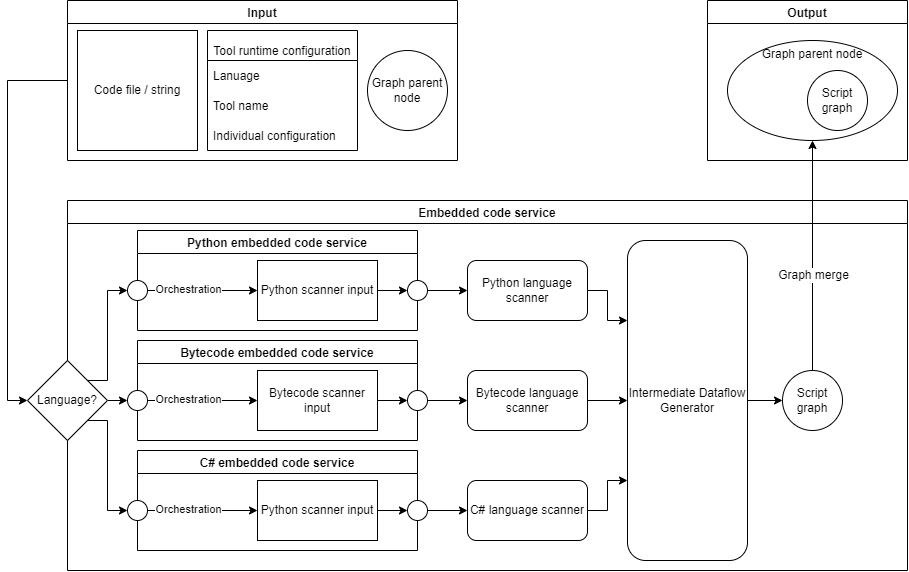

The diagram above was exported from draw.io. Its source (the exported page's mxGraphModel, read from the mxfile embedded in the PNG):
<mxGraphModel dx="2035" dy="635" grid="1" gridSize="10" guides="1" tooltips="1" connect="1" arrows="1" fold="1" page="1" pageScale="1" pageWidth="850" pageHeight="1100" math="0" shadow="0">
  <root>
    <mxCell id="0" />
    <mxCell id="1" parent="0" />
    <mxCell id="tvDClT4sy5RIJbl-JgND-56" style="edgeStyle=orthogonalEdgeStyle;rounded=0;orthogonalLoop=1;jettySize=auto;html=1;exitX=0;exitY=0.5;exitDx=0;exitDy=0;entryX=0;entryY=0.5;entryDx=0;entryDy=0;fontSize=12;" edge="1" parent="1" source="tvDClT4sy5RIJbl-JgND-6" target="tvDClT4sy5RIJbl-JgND-44">
      <mxGeometry relative="1" as="geometry" />
    </mxCell>
    <mxCell id="tvDClT4sy5RIJbl-JgND-6" value="Input" style="swimlane;" vertex="1" parent="1">
      <mxGeometry x="40" y="40" width="390" height="160" as="geometry" />
    </mxCell>
    <mxCell id="tvDClT4sy5RIJbl-JgND-5" value="Code file / string" style="whiteSpace=wrap;html=1;aspect=fixed;" vertex="1" parent="tvDClT4sy5RIJbl-JgND-6">
      <mxGeometry x="10" y="30" width="120" height="120" as="geometry" />
    </mxCell>
    <mxCell id="tvDClT4sy5RIJbl-JgND-1" value="Tool runtime configuration" style="swimlane;fontStyle=0;childLayout=stackLayout;horizontal=1;startSize=30;horizontalStack=0;resizeParent=1;resizeParentMax=0;resizeLast=0;collapsible=1;marginBottom=0;verticalAlign=bottom;" vertex="1" parent="tvDClT4sy5RIJbl-JgND-6">
      <mxGeometry x="140" y="30" width="150" height="120" as="geometry" />
    </mxCell>
    <mxCell id="tvDClT4sy5RIJbl-JgND-2" value="Lanuage" style="text;strokeColor=none;fillColor=none;align=left;verticalAlign=middle;spacingLeft=4;spacingRight=4;overflow=hidden;points=[[0,0.5],[1,0.5]];portConstraint=eastwest;rotatable=0;" vertex="1" parent="tvDClT4sy5RIJbl-JgND-1">
      <mxGeometry y="30" width="150" height="30" as="geometry" />
    </mxCell>
    <mxCell id="tvDClT4sy5RIJbl-JgND-3" value="Tool name" style="text;strokeColor=none;fillColor=none;align=left;verticalAlign=middle;spacingLeft=4;spacingRight=4;overflow=hidden;points=[[0,0.5],[1,0.5]];portConstraint=eastwest;rotatable=0;" vertex="1" parent="tvDClT4sy5RIJbl-JgND-1">
      <mxGeometry y="60" width="150" height="30" as="geometry" />
    </mxCell>
    <mxCell id="tvDClT4sy5RIJbl-JgND-4" value="Individual configuration" style="text;strokeColor=none;fillColor=none;align=left;verticalAlign=middle;spacingLeft=4;spacingRight=4;overflow=hidden;points=[[0,0.5],[1,0.5]];portConstraint=eastwest;rotatable=0;" vertex="1" parent="tvDClT4sy5RIJbl-JgND-1">
      <mxGeometry y="90" width="150" height="30" as="geometry" />
    </mxCell>
    <mxCell id="tvDClT4sy5RIJbl-JgND-7" value="Graph parent node" style="ellipse;whiteSpace=wrap;html=1;aspect=fixed;" vertex="1" parent="tvDClT4sy5RIJbl-JgND-6">
      <mxGeometry x="300" y="50" width="80" height="80" as="geometry" />
    </mxCell>
    <mxCell id="tvDClT4sy5RIJbl-JgND-8" value="Embedded code service" style="swimlane;" vertex="1" parent="1">
      <mxGeometry x="40" y="240" width="840" height="370" as="geometry" />
    </mxCell>
    <mxCell id="tvDClT4sy5RIJbl-JgND-11" value="Python embedded code service" style="swimlane;" vertex="1" parent="tvDClT4sy5RIJbl-JgND-8">
      <mxGeometry x="70" y="30" width="280" height="100" as="geometry" />
    </mxCell>
    <mxCell id="tvDClT4sy5RIJbl-JgND-21" style="edgeStyle=orthogonalEdgeStyle;rounded=0;orthogonalLoop=1;jettySize=auto;html=1;exitX=1;exitY=0.5;exitDx=0;exitDy=0;entryX=0;entryY=0.5;entryDx=0;entryDy=0;" edge="1" parent="tvDClT4sy5RIJbl-JgND-11" source="tvDClT4sy5RIJbl-JgND-13" target="tvDClT4sy5RIJbl-JgND-17">
      <mxGeometry relative="1" as="geometry" />
    </mxCell>
    <mxCell id="tvDClT4sy5RIJbl-JgND-13" value="Python scanner input" style="rounded=0;whiteSpace=wrap;html=1;" vertex="1" parent="tvDClT4sy5RIJbl-JgND-11">
      <mxGeometry x="120" y="30" width="120" height="60" as="geometry" />
    </mxCell>
    <mxCell id="tvDClT4sy5RIJbl-JgND-19" style="edgeStyle=orthogonalEdgeStyle;rounded=0;orthogonalLoop=1;jettySize=auto;html=1;exitX=1;exitY=0.5;exitDx=0;exitDy=0;entryX=0;entryY=0.5;entryDx=0;entryDy=0;" edge="1" parent="tvDClT4sy5RIJbl-JgND-11" source="tvDClT4sy5RIJbl-JgND-16" target="tvDClT4sy5RIJbl-JgND-13">
      <mxGeometry relative="1" as="geometry" />
    </mxCell>
    <mxCell id="tvDClT4sy5RIJbl-JgND-20" value="Orchestration" style="edgeLabel;html=1;align=center;verticalAlign=middle;resizable=0;points=[];" vertex="1" connectable="0" parent="tvDClT4sy5RIJbl-JgND-19">
      <mxGeometry x="-0.2619" y="1" relative="1" as="geometry">
        <mxPoint as="offset" />
      </mxGeometry>
    </mxCell>
    <mxCell id="tvDClT4sy5RIJbl-JgND-16" value="" style="ellipse;whiteSpace=wrap;html=1;aspect=fixed;" vertex="1" parent="tvDClT4sy5RIJbl-JgND-11">
      <mxGeometry x="-10" y="50" width="20" height="20" as="geometry" />
    </mxCell>
    <mxCell id="tvDClT4sy5RIJbl-JgND-17" value="" style="ellipse;whiteSpace=wrap;html=1;aspect=fixed;" vertex="1" parent="tvDClT4sy5RIJbl-JgND-11">
      <mxGeometry x="270" y="50" width="20" height="20" as="geometry" />
    </mxCell>
    <mxCell id="tvDClT4sy5RIJbl-JgND-49" style="edgeStyle=orthogonalEdgeStyle;rounded=0;orthogonalLoop=1;jettySize=auto;html=1;exitX=1;exitY=0.5;exitDx=0;exitDy=0;entryX=0;entryY=0.5;entryDx=0;entryDy=0;" edge="1" parent="tvDClT4sy5RIJbl-JgND-8" source="tvDClT4sy5RIJbl-JgND-15" target="tvDClT4sy5RIJbl-JgND-48">
      <mxGeometry relative="1" as="geometry" />
    </mxCell>
    <mxCell id="tvDClT4sy5RIJbl-JgND-15" value="Intermediate Dataflow Generator" style="rounded=1;whiteSpace=wrap;html=1;" vertex="1" parent="tvDClT4sy5RIJbl-JgND-8">
      <mxGeometry x="560" y="40" width="120" height="320" as="geometry" />
    </mxCell>
    <mxCell id="tvDClT4sy5RIJbl-JgND-41" style="edgeStyle=orthogonalEdgeStyle;rounded=0;orthogonalLoop=1;jettySize=auto;html=1;exitX=1;exitY=0.5;exitDx=0;exitDy=0;entryX=0;entryY=0.25;entryDx=0;entryDy=0;" edge="1" parent="tvDClT4sy5RIJbl-JgND-8" source="tvDClT4sy5RIJbl-JgND-14" target="tvDClT4sy5RIJbl-JgND-15">
      <mxGeometry relative="1" as="geometry" />
    </mxCell>
    <mxCell id="tvDClT4sy5RIJbl-JgND-14" value="Python language scanner" style="rounded=1;whiteSpace=wrap;html=1;" vertex="1" parent="tvDClT4sy5RIJbl-JgND-8">
      <mxGeometry x="400" y="60" width="120" height="60" as="geometry" />
    </mxCell>
    <mxCell id="tvDClT4sy5RIJbl-JgND-22" value="Bytecode embedded code service" style="swimlane;" vertex="1" parent="tvDClT4sy5RIJbl-JgND-8">
      <mxGeometry x="70" y="140" width="280" height="100" as="geometry" />
    </mxCell>
    <mxCell id="tvDClT4sy5RIJbl-JgND-23" style="edgeStyle=orthogonalEdgeStyle;rounded=0;orthogonalLoop=1;jettySize=auto;html=1;exitX=1;exitY=0.5;exitDx=0;exitDy=0;entryX=0;entryY=0.5;entryDx=0;entryDy=0;" edge="1" parent="tvDClT4sy5RIJbl-JgND-22" source="tvDClT4sy5RIJbl-JgND-24" target="tvDClT4sy5RIJbl-JgND-28">
      <mxGeometry relative="1" as="geometry" />
    </mxCell>
    <mxCell id="tvDClT4sy5RIJbl-JgND-24" value="Bytecode scanner input" style="rounded=0;whiteSpace=wrap;html=1;" vertex="1" parent="tvDClT4sy5RIJbl-JgND-22">
      <mxGeometry x="120" y="30" width="120" height="60" as="geometry" />
    </mxCell>
    <mxCell id="tvDClT4sy5RIJbl-JgND-25" style="edgeStyle=orthogonalEdgeStyle;rounded=0;orthogonalLoop=1;jettySize=auto;html=1;exitX=1;exitY=0.5;exitDx=0;exitDy=0;entryX=0;entryY=0.5;entryDx=0;entryDy=0;" edge="1" parent="tvDClT4sy5RIJbl-JgND-22" source="tvDClT4sy5RIJbl-JgND-27" target="tvDClT4sy5RIJbl-JgND-24">
      <mxGeometry relative="1" as="geometry" />
    </mxCell>
    <mxCell id="tvDClT4sy5RIJbl-JgND-26" value="Orchestration" style="edgeLabel;html=1;align=center;verticalAlign=middle;resizable=0;points=[];" vertex="1" connectable="0" parent="tvDClT4sy5RIJbl-JgND-25">
      <mxGeometry x="-0.2619" y="1" relative="1" as="geometry">
        <mxPoint as="offset" />
      </mxGeometry>
    </mxCell>
    <mxCell id="tvDClT4sy5RIJbl-JgND-27" value="" style="ellipse;whiteSpace=wrap;html=1;aspect=fixed;" vertex="1" parent="tvDClT4sy5RIJbl-JgND-22">
      <mxGeometry x="-10" y="50" width="20" height="20" as="geometry" />
    </mxCell>
    <mxCell id="tvDClT4sy5RIJbl-JgND-28" value="" style="ellipse;whiteSpace=wrap;html=1;aspect=fixed;" vertex="1" parent="tvDClT4sy5RIJbl-JgND-22">
      <mxGeometry x="270" y="50" width="20" height="20" as="geometry" />
    </mxCell>
    <mxCell id="tvDClT4sy5RIJbl-JgND-29" value="C# embedded code service" style="swimlane;" vertex="1" parent="tvDClT4sy5RIJbl-JgND-8">
      <mxGeometry x="70" y="250" width="280" height="100" as="geometry" />
    </mxCell>
    <mxCell id="tvDClT4sy5RIJbl-JgND-30" style="edgeStyle=orthogonalEdgeStyle;rounded=0;orthogonalLoop=1;jettySize=auto;html=1;exitX=1;exitY=0.5;exitDx=0;exitDy=0;entryX=0;entryY=0.5;entryDx=0;entryDy=0;" edge="1" parent="tvDClT4sy5RIJbl-JgND-29" source="tvDClT4sy5RIJbl-JgND-31" target="tvDClT4sy5RIJbl-JgND-35">
      <mxGeometry relative="1" as="geometry" />
    </mxCell>
    <mxCell id="tvDClT4sy5RIJbl-JgND-31" value="Python scanner input" style="rounded=0;whiteSpace=wrap;html=1;" vertex="1" parent="tvDClT4sy5RIJbl-JgND-29">
      <mxGeometry x="120" y="30" width="120" height="60" as="geometry" />
    </mxCell>
    <mxCell id="tvDClT4sy5RIJbl-JgND-32" style="edgeStyle=orthogonalEdgeStyle;rounded=0;orthogonalLoop=1;jettySize=auto;html=1;exitX=1;exitY=0.5;exitDx=0;exitDy=0;entryX=0;entryY=0.5;entryDx=0;entryDy=0;" edge="1" parent="tvDClT4sy5RIJbl-JgND-29" source="tvDClT4sy5RIJbl-JgND-34" target="tvDClT4sy5RIJbl-JgND-31">
      <mxGeometry relative="1" as="geometry" />
    </mxCell>
    <mxCell id="tvDClT4sy5RIJbl-JgND-33" value="Orchestration" style="edgeLabel;html=1;align=center;verticalAlign=middle;resizable=0;points=[];" vertex="1" connectable="0" parent="tvDClT4sy5RIJbl-JgND-32">
      <mxGeometry x="-0.2619" y="1" relative="1" as="geometry">
        <mxPoint as="offset" />
      </mxGeometry>
    </mxCell>
    <mxCell id="tvDClT4sy5RIJbl-JgND-34" value="" style="ellipse;whiteSpace=wrap;html=1;aspect=fixed;" vertex="1" parent="tvDClT4sy5RIJbl-JgND-29">
      <mxGeometry x="-10" y="50" width="20" height="20" as="geometry" />
    </mxCell>
    <mxCell id="tvDClT4sy5RIJbl-JgND-35" value="" style="ellipse;whiteSpace=wrap;html=1;aspect=fixed;" vertex="1" parent="tvDClT4sy5RIJbl-JgND-29">
      <mxGeometry x="270" y="50" width="20" height="20" as="geometry" />
    </mxCell>
    <mxCell id="tvDClT4sy5RIJbl-JgND-40" style="edgeStyle=orthogonalEdgeStyle;rounded=0;orthogonalLoop=1;jettySize=auto;html=1;exitX=1;exitY=0.5;exitDx=0;exitDy=0;entryX=0;entryY=0.5;entryDx=0;entryDy=0;" edge="1" parent="tvDClT4sy5RIJbl-JgND-8" source="tvDClT4sy5RIJbl-JgND-36" target="tvDClT4sy5RIJbl-JgND-15">
      <mxGeometry relative="1" as="geometry" />
    </mxCell>
    <mxCell id="tvDClT4sy5RIJbl-JgND-36" value="Bytecode language scanner" style="rounded=1;whiteSpace=wrap;html=1;" vertex="1" parent="tvDClT4sy5RIJbl-JgND-8">
      <mxGeometry x="400" y="170" width="120" height="60" as="geometry" />
    </mxCell>
    <mxCell id="tvDClT4sy5RIJbl-JgND-39" style="edgeStyle=orthogonalEdgeStyle;rounded=0;orthogonalLoop=1;jettySize=auto;html=1;exitX=1;exitY=0.5;exitDx=0;exitDy=0;entryX=0;entryY=0.75;entryDx=0;entryDy=0;" edge="1" parent="tvDClT4sy5RIJbl-JgND-8" source="tvDClT4sy5RIJbl-JgND-37" target="tvDClT4sy5RIJbl-JgND-15">
      <mxGeometry relative="1" as="geometry" />
    </mxCell>
    <mxCell id="tvDClT4sy5RIJbl-JgND-37" value="C# language scanner" style="rounded=1;whiteSpace=wrap;html=1;" vertex="1" parent="tvDClT4sy5RIJbl-JgND-8">
      <mxGeometry x="400" y="280" width="120" height="60" as="geometry" />
    </mxCell>
    <mxCell id="tvDClT4sy5RIJbl-JgND-38" style="edgeStyle=orthogonalEdgeStyle;rounded=0;orthogonalLoop=1;jettySize=auto;html=1;exitX=1;exitY=0.5;exitDx=0;exitDy=0;entryX=0;entryY=0.5;entryDx=0;entryDy=0;" edge="1" parent="tvDClT4sy5RIJbl-JgND-8" source="tvDClT4sy5RIJbl-JgND-35" target="tvDClT4sy5RIJbl-JgND-37">
      <mxGeometry relative="1" as="geometry" />
    </mxCell>
    <mxCell id="tvDClT4sy5RIJbl-JgND-42" style="edgeStyle=orthogonalEdgeStyle;rounded=0;orthogonalLoop=1;jettySize=auto;html=1;exitX=1;exitY=0.5;exitDx=0;exitDy=0;entryX=0;entryY=0.5;entryDx=0;entryDy=0;" edge="1" parent="tvDClT4sy5RIJbl-JgND-8" source="tvDClT4sy5RIJbl-JgND-17" target="tvDClT4sy5RIJbl-JgND-14">
      <mxGeometry relative="1" as="geometry" />
    </mxCell>
    <mxCell id="tvDClT4sy5RIJbl-JgND-43" style="edgeStyle=orthogonalEdgeStyle;rounded=0;orthogonalLoop=1;jettySize=auto;html=1;exitX=1;exitY=0.5;exitDx=0;exitDy=0;entryX=0;entryY=0.5;entryDx=0;entryDy=0;" edge="1" parent="tvDClT4sy5RIJbl-JgND-8" source="tvDClT4sy5RIJbl-JgND-28" target="tvDClT4sy5RIJbl-JgND-36">
      <mxGeometry relative="1" as="geometry" />
    </mxCell>
    <mxCell id="tvDClT4sy5RIJbl-JgND-45" style="edgeStyle=orthogonalEdgeStyle;rounded=0;orthogonalLoop=1;jettySize=auto;html=1;exitX=1;exitY=0.5;exitDx=0;exitDy=0;entryX=0;entryY=0.5;entryDx=0;entryDy=0;" edge="1" parent="tvDClT4sy5RIJbl-JgND-8" source="tvDClT4sy5RIJbl-JgND-44" target="tvDClT4sy5RIJbl-JgND-27">
      <mxGeometry relative="1" as="geometry" />
    </mxCell>
    <mxCell id="tvDClT4sy5RIJbl-JgND-46" style="edgeStyle=orthogonalEdgeStyle;rounded=0;orthogonalLoop=1;jettySize=auto;html=1;exitX=1;exitY=0;exitDx=0;exitDy=0;entryX=0;entryY=0.5;entryDx=0;entryDy=0;" edge="1" parent="tvDClT4sy5RIJbl-JgND-8" source="tvDClT4sy5RIJbl-JgND-44" target="tvDClT4sy5RIJbl-JgND-16">
      <mxGeometry relative="1" as="geometry">
        <Array as="points">
          <mxPoint x="40" y="180" />
          <mxPoint x="40" y="90" />
        </Array>
      </mxGeometry>
    </mxCell>
    <mxCell id="tvDClT4sy5RIJbl-JgND-47" style="edgeStyle=orthogonalEdgeStyle;rounded=0;orthogonalLoop=1;jettySize=auto;html=1;exitX=1;exitY=1;exitDx=0;exitDy=0;entryX=0;entryY=0.5;entryDx=0;entryDy=0;" edge="1" parent="tvDClT4sy5RIJbl-JgND-8" source="tvDClT4sy5RIJbl-JgND-44" target="tvDClT4sy5RIJbl-JgND-34">
      <mxGeometry relative="1" as="geometry">
        <Array as="points">
          <mxPoint x="40" y="220" />
          <mxPoint x="40" y="310" />
        </Array>
      </mxGeometry>
    </mxCell>
    <mxCell id="tvDClT4sy5RIJbl-JgND-44" value="Language?" style="rhombus;whiteSpace=wrap;html=1;" vertex="1" parent="tvDClT4sy5RIJbl-JgND-8">
      <mxGeometry x="-40" y="160" width="80" height="80" as="geometry" />
    </mxCell>
    <mxCell id="tvDClT4sy5RIJbl-JgND-48" value="Script graph" style="ellipse;whiteSpace=wrap;html=1;aspect=fixed;" vertex="1" parent="tvDClT4sy5RIJbl-JgND-8">
      <mxGeometry x="715" y="170" width="60" height="60" as="geometry" />
    </mxCell>
    <mxCell id="tvDClT4sy5RIJbl-JgND-50" value="Output" style="swimlane;" vertex="1" parent="1">
      <mxGeometry x="680" y="40" width="200" height="160" as="geometry" />
    </mxCell>
    <mxCell id="tvDClT4sy5RIJbl-JgND-53" value="Graph parent node" style="ellipse;whiteSpace=wrap;html=1;fontSize=12;verticalAlign=top;" vertex="1" parent="tvDClT4sy5RIJbl-JgND-50">
      <mxGeometry x="20" y="40" width="170" height="100" as="geometry" />
    </mxCell>
    <mxCell id="tvDClT4sy5RIJbl-JgND-52" value="Script graph" style="ellipse;whiteSpace=wrap;html=1;aspect=fixed;" vertex="1" parent="tvDClT4sy5RIJbl-JgND-50">
      <mxGeometry x="100" y="70" width="60" height="60" as="geometry" />
    </mxCell>
    <mxCell id="tvDClT4sy5RIJbl-JgND-54" style="edgeStyle=orthogonalEdgeStyle;rounded=0;orthogonalLoop=1;jettySize=auto;html=1;exitX=0.5;exitY=0;exitDx=0;exitDy=0;entryX=0.5;entryY=1;entryDx=0;entryDy=0;fontSize=12;" edge="1" parent="1" source="tvDClT4sy5RIJbl-JgND-48" target="tvDClT4sy5RIJbl-JgND-53">
      <mxGeometry relative="1" as="geometry" />
    </mxCell>
    <mxCell id="tvDClT4sy5RIJbl-JgND-55" value="Graph merge" style="edgeLabel;html=1;align=center;verticalAlign=middle;resizable=0;points=[];fontSize=12;" vertex="1" connectable="0" parent="tvDClT4sy5RIJbl-JgND-54">
      <mxGeometry x="-0.1739" y="-1" relative="1" as="geometry">
        <mxPoint as="offset" />
      </mxGeometry>
    </mxCell>
  </root>
</mxGraphModel>